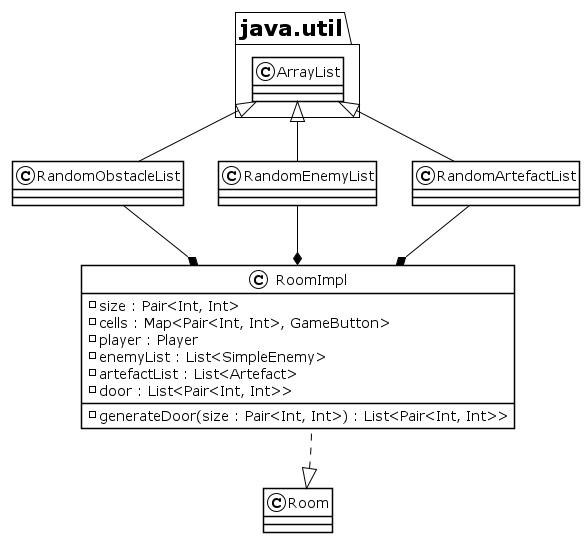

The diagram above was rendered by PlantUML. Its source (embedded in the PNG):
@startuml Room2
!theme plain

class java.util.ArrayList


class RandomEnemyList extends java.util.ArrayList

class RandomArtefactList extends java.util.ArrayList

class RandomObstacleList extends java.util.ArrayList

class RoomImpl {
    - size : Pair<Int, Int>
    - cells : Map<Pair<Int, Int>, GameButton>
    - player : Player
    - enemyList : List<SimpleEnemy>
    - artefactList : List<Artefact>
    - door : List<Pair<Int, Int>>
    - generateDoor(size : Pair<Int, Int>) : List<Pair<Int, Int>>
}

RoomImpl *-u- RandomArtefactList
RoomImpl *-u- RandomEnemyList
RoomImpl *-u- RandomObstacleList

RoomImpl -d[hidden]-> Room
class RoomImpl implements Room
@enduml